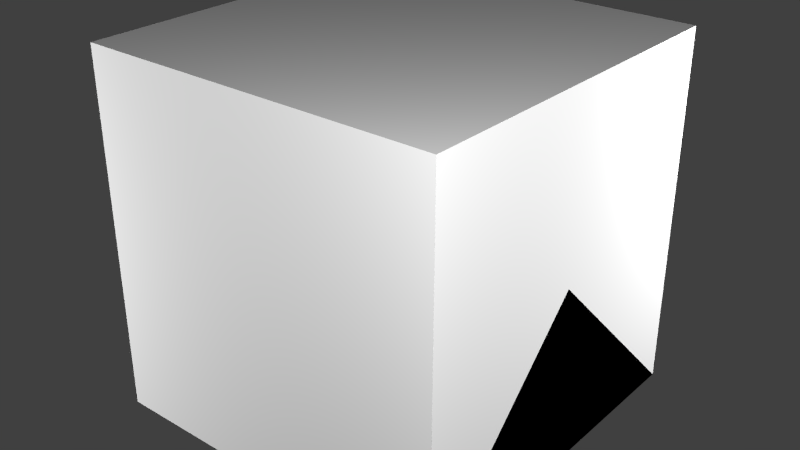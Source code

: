# Source: SimpleLamp.blend  (saved by Blender 2.72.0; exported with 4.5.12 LTS)
import bpy
from mathutils import Matrix  # noqa: F401  (used for matrix-valued properties, if any)

bpy.ops.wm.read_factory_settings(use_empty=True)
scene = bpy.context.scene
scene.name = 'Scene'

# ---- collections
col_collection_1 = bpy.data.collections.new('Collection 1'); scene.collection.children.link(col_collection_1)

# ---- materials (node trees are filled in below, after node groups)
mat_material = bpy.data.materials.new('Material')
mat_material.alpha_threshold = 0.0
mat_material.use_transparent_shadow = False
mat_material.roughness = 0.5
mat_material.line_color = (0.0, 0.0, 0.0, 1.0)

# ---- material node trees

# ---- world
world_world = bpy.data.worlds.new('World'); scene.world = world_world
world_world.color = (0.05088, 0.05088, 0.05088)
world_world.use_sun_shadow = False
world_world.sun_shadow_jitter_overblur = 0.0
world_world.cycles.sampling_method = 'MANUAL'
world_world.cycles.sample_map_resolution = 256

# ---- lights
light_point3 = bpy.data.lights.new('Point3', 'POINT')
light_point3.transmission_factor = 0.0
light_point3.energy = 100.0
light_point3.shadow_buffer_clip_start = 0.5
light_point3.shadow_soft_size = 0.1
light_point3.shadow_maximum_resolution = 0.006
light_point3.use_absolute_resolution = True
light_point3.cycles.use_multiple_importance_sampling = False
light_point2 = bpy.data.lights.new('Point2', 'POINT')
light_point2.transmission_factor = 0.0
light_point2.energy = 100.0
light_point2.shadow_buffer_clip_start = 0.5
light_point2.shadow_soft_size = 0.1
light_point2.shadow_maximum_resolution = 0.006
light_point2.use_absolute_resolution = True
light_point2.cycles.use_multiple_importance_sampling = False
light_point1 = bpy.data.lights.new('Point1', 'POINT')
light_point1.transmission_factor = 0.0
light_point1.energy = 100.0
light_point1.shadow_buffer_clip_start = 0.5
light_point1.shadow_soft_size = 0.1
light_point1.shadow_maximum_resolution = 0.006
light_point1.use_absolute_resolution = True
light_point1.cycles.use_multiple_importance_sampling = False
light_point0 = bpy.data.lights.new('Point0', 'POINT')
light_point0.transmission_factor = 0.0
light_point0.energy = 100.0
light_point0.shadow_buffer_clip_start = 0.5
light_point0.shadow_soft_size = 0.1
light_point0.shadow_maximum_resolution = 0.006
light_point0.use_absolute_resolution = True
light_point0.cycles.use_multiple_importance_sampling = False

# ---- meshes
me_lightalphanodepth = bpy.data.meshes.new('lightAlphaNoDepth')
me_lightalphanodepth.from_pydata([(-0.5, -0.5, 0.1875), (0.5, -0.5, 0.1875), (-0.5, 0.5, 0.1875), (0.5, 0.5, 0.1875)], [], [(0, 1, 3, 2)])
_uv = me_lightalphanodepth.uv_layers.new(name='UVMap')
_uv.uv.foreach_set('vector', [0.0, 0.0, 1.0, 0.0, 1.0, 1.0, 0.0, 1.0])
me_lightalphanodepth.use_remesh_preserve_volume = False
me_lightalphanodepth.use_remesh_preserve_attributes = False
me_lightalphanodepth.use_mirror_vertex_groups = False
me_lightalphanodepth.update()
me_socket_unlightable_broken = bpy.data.meshes.new('socket_unlightable_broken')
me_socket_unlightable_broken.from_pydata([(0.25, -0.25, 0.2539), (-0.25, -0.25, 0.2539), (0.25, 0.25, 0.2539), (-0.25, 0.25, 0.2539)], [], [(1, 0, 2, 3)])
_uv = me_socket_unlightable_broken.uv_layers.new(name='UVMap')
_uv.uv.foreach_set('vector', [0.125, 0.0, 0.375, 0.0, 0.375, 0.25, 0.125, 0.25])
me_socket_unlightable_broken.use_remesh_preserve_volume = False
me_socket_unlightable_broken.use_remesh_preserve_attributes = False
me_socket_unlightable_broken.use_mirror_vertex_groups = False
me_socket_unlightable_broken.update()
me_socket_lightable = bpy.data.meshes.new('socket_lightable')
me_socket_lightable.from_pydata([(0.2539, -0.2539, 0.2539), (-0.2539, -0.2539, 0.2539), (0.2539, 0.2539, 0.2539), (-0.2539, 0.2539, 0.2539), (0.2539, -0.2539, 0.05859), (-0.2539, -0.2539, 0.05859), (0.2539, 0.2539, 0.05859), (-0.2539, 0.2539, 0.05859)], [], [(1, 0, 2, 3), (5, 7, 6, 4), (3, 7, 5, 1), (2, 6, 7, 3), (0, 4, 6, 2), (1, 5, 4, 0)])
_uv = me_socket_lightable.uv_layers.new(name='UVMap')
_uv.uv.foreach_set('vector', [0.625, 0.625, 0.875, 0.625, 0.875, 0.875, 0.625, 0.875, 0.625, 0.5312, 0.625, 0.2812, 0.875, 0.2812, 0.875, 0.5312, 0.625, 0.875, 0.5312, 0.875, 0.5312, 0.625, 0.625, 0.625, 0.875, 0.875, 0.875, 0.9688, 0.625, 0.9688, 0.625, 0.875, 0.875, 0.625, 0.9688, 0.625, 0.9688, 0.875, 0.875, 0.875, 0.625, 0.625, 0.625, 0.5312, 0.875, 0.5312, 0.875, 0.625])
me_socket_lightable.use_remesh_preserve_volume = False
me_socket_lightable.use_remesh_preserve_attributes = False
me_socket_lightable.use_mirror_vertex_groups = False
me_socket_lightable.update()
me_socket_unlightable = bpy.data.meshes.new('socket_unlightable')
me_socket_unlightable.from_pydata([(0.25, -0.25, 0.25), (-0.25, -0.25, 0.25), (0.25, 0.25, 0.25), (-0.25, 0.25, 0.25), (0.25, -0.25, 0.0625), (-0.25, -0.25, 0.0625), (0.25, 0.25, 0.0625), (-0.25, 0.25, 0.0625), (-0.1875, -0.1875, 0.0), (-0.1875, 0.1875, 0.0), (0.1875, 0.1875, 0.0), (0.1875, -0.1875, 0.0), (-0.1875, -0.1875, 0.0625), (-0.1875, 0.1875, 0.0625), (0.1875, 0.1875, 0.0625), (0.1875, -0.1875, 0.0625)], [], [(1, 0, 2, 3), (5, 7, 6, 4), (3, 7, 5, 1), (2, 6, 7, 3), (0, 4, 6, 2), (1, 5, 4, 0), (8, 9, 10, 11), (11, 10, 14, 15), (10, 9, 13, 14), (9, 8, 12, 13), (8, 11, 15, 12)])
_uv = me_socket_unlightable.uv_layers.new(name='UVMap')
_uv.uv.foreach_set('vector', [0.125, 0.625, 0.375, 0.625, 0.375, 0.875, 0.125, 0.875, 0.125, 0.5312, 0.125, 0.2812, 0.375, 0.2812, 0.375, 0.5312, 0.125, 0.875, 0.03125, 0.875, 0.03125, 0.625, 0.125, 0.625, 0.375, 0.875, 0.375, 0.9688, 0.125, 0.9688, 0.125, 0.875, 0.375, 0.625, 0.4688, 0.625, 0.4688, 0.875, 0.375, 0.875, 0.125, 0.625, 0.125, 0.5312, 0.375, 0.5312, 0.375, 0.625, 0.8438, 0.03125, 0.8438, 0.2188, 0.6562, 0.2188, 0.6562, 0.03125, 0.6562, 0.03125, 0.6562, 0.2188, 0.625, 0.2188, 0.625, 0.03125, 0.6562, 0.2188, 0.8438, 0.2188, 0.8438, 0.25, 0.6562, 0.25, 0.8438, 0.2188, 0.8438, 0.03125, 0.875, 0.03125, 0.875, 0.2188, 0.8438, 0.03125, 0.6562, 0.03125, 0.6562, 0.0, 0.8438, 0.0])
me_socket_unlightable.use_remesh_preserve_volume = False
me_socket_unlightable.use_remesh_preserve_attributes = False
me_socket_unlightable.use_mirror_vertex_groups = False
me_socket_unlightable.update()
me_cube_002 = bpy.data.meshes.new('Cube.002')
me_cube_002.from_pydata([(0.5, 0.5, 0.0), (0.5, -0.5, 0.0), (-0.5, -0.5, 0.0), (-0.5, 0.5, 0.0), (0.5, -3.129e-07, 0.5), (-0.5, 7.451e-08, 0.5)], [], [(0, 1, 2, 3), (1, 4, 5, 2), (0, 4, 1), (2, 5, 3), (4, 0, 3, 5)])
me_cube_002.materials.append(mat_material)
me_cube_002.use_remesh_preserve_volume = False
me_cube_002.use_remesh_preserve_attributes = False
me_cube_002.use_mirror_vertex_groups = False
me_cube_002.update()
me_cube_001 = bpy.data.meshes.new('Cube.001')
me_cube_001.from_pydata([(0.5, 0.5, 0.0), (0.5, -0.5, 0.0), (-0.5, -0.5, 0.0), (-0.5, 0.5, 0.0), (-8.196e-08, -1.192e-07, 0.5)], [], [(0, 1, 2, 3), (0, 4, 1), (1, 4, 2), (2, 4, 3), (4, 0, 3)])
me_cube_001.materials.append(mat_material)
me_cube_001.use_remesh_preserve_volume = False
me_cube_001.use_remesh_preserve_attributes = False
me_cube_001.use_mirror_vertex_groups = False
me_cube_001.update()
me_cube = bpy.data.meshes.new('Cube')
me_cube.from_pydata([(0.5, 0.5, 0.0), (0.5, -0.5, 0.0), (-0.5, -0.5, 0.0), (-0.5, 0.5, 0.0), (0.5, 0.5, 1.0), (0.5, -0.5, 1.0), (-0.5, -0.5, 1.0), (-0.5, 0.5, 1.0)], [], [(0, 1, 2, 3), (4, 7, 6, 5), (0, 4, 5, 1), (1, 5, 6, 2), (2, 6, 7, 3), (4, 0, 3, 7)])
me_cube.materials.append(mat_material)
me_cube.use_remesh_preserve_volume = False
me_cube.use_remesh_preserve_attributes = False
me_cube.use_mirror_vertex_groups = False
me_cube.update()

# ---- objects
ob_lightalphanodepth = bpy.data.objects.new('lightAlphaNoDepth', me_lightalphanodepth)
ob_socket_unlightable_broken = bpy.data.objects.new('socket_unlightable_broken', me_socket_unlightable_broken)
ob_socket_lightable = bpy.data.objects.new('socket_lightable', me_socket_lightable)
ob_socket_unlightable = bpy.data.objects.new('socket_unlightable', me_socket_unlightable)
ob_point3 = bpy.data.objects.new('Point3', light_point3)
ob_point2 = bpy.data.objects.new('Point2', light_point2)
ob_point1 = bpy.data.objects.new('Point1', light_point1)
ob_point0 = bpy.data.objects.new('Point0', light_point0)
ob_minecraft_2_edge_connectivity = bpy.data.objects.new('Minecraft 2 Edge Connectivity', me_cube_002)
ob_minecraft_4_edge_connectivity = bpy.data.objects.new('Minecraft 4 Edge Connectivity', me_cube_001)
ob_minecraft_block = bpy.data.objects.new('Minecraft Block', me_cube)

# ---- transforms, parenting, visibility, modifiers, constraints
ob_lightalphanodepth.location = (0.0, 0.0, -0.0625)
ob_lightalphanodepth.lineart.crease_threshold = 0.0
ob_socket_unlightable_broken.location = (0.0, 0.0, 0.0)
ob_socket_unlightable_broken.lineart.crease_threshold = 0.0
ob_socket_lightable.location = (0.0, 0.0, 0.0)
ob_socket_lightable.lineart.crease_threshold = 0.0
ob_socket_unlightable.location = (0.0, 0.0, 0.0)
ob_socket_unlightable.lineart.crease_threshold = 0.0
ob_point3.location = (-1.642, -1.35, 0.5249)
ob_point3.hide_select = True
ob_point3.lineart.crease_threshold = 0.0
ob_point2.location = (1.358, 1.15, 0.9104)
ob_point2.hide_select = True
ob_point2.lineart.crease_threshold = 0.0
ob_point1.location = (-0.3924, 1.15, -0.7251)
ob_point1.hide_select = True
ob_point1.lineart.crease_threshold = 0.0
ob_point0.location = (1.354, -1.362, 1.556)
ob_point0.hide_select = True
ob_point0.lineart.crease_threshold = 0.0
ob_minecraft_2_edge_connectivity.location = (0.0, 0.0, 0.0)
ob_minecraft_2_edge_connectivity.lock_location = (True, True, True)
ob_minecraft_2_edge_connectivity.lock_rotation = (True, True, True)
ob_minecraft_2_edge_connectivity.lock_rotations_4d = False
ob_minecraft_2_edge_connectivity.lock_scale = (True, True, True)
ob_minecraft_2_edge_connectivity.empty_display_type = 'ARROWS'
ob_minecraft_2_edge_connectivity.hide_select = True
ob_minecraft_2_edge_connectivity.display_type = 'WIRE'
ob_minecraft_2_edge_connectivity.lineart.crease_threshold = 0.0
ob_minecraft_4_edge_connectivity.location = (0.0, 0.0, 0.0)
ob_minecraft_4_edge_connectivity.lock_location = (True, True, True)
ob_minecraft_4_edge_connectivity.lock_rotation = (True, True, True)
ob_minecraft_4_edge_connectivity.lock_rotations_4d = False
ob_minecraft_4_edge_connectivity.lock_scale = (True, True, True)
ob_minecraft_4_edge_connectivity.empty_display_type = 'ARROWS'
ob_minecraft_4_edge_connectivity.hide_select = True
ob_minecraft_4_edge_connectivity.display_type = 'WIRE'
ob_minecraft_4_edge_connectivity.lineart.crease_threshold = 0.0
ob_minecraft_block.location = (0.0, 0.0, 0.0)
ob_minecraft_block.lock_location = (True, True, True)
ob_minecraft_block.lock_rotation = (True, True, True)
ob_minecraft_block.lock_rotations_4d = False
ob_minecraft_block.lock_scale = (True, True, True)
ob_minecraft_block.empty_display_type = 'ARROWS'
ob_minecraft_block.hide_select = True
ob_minecraft_block.display_type = 'WIRE'
ob_minecraft_block.lineart.crease_threshold = 0.0

# ---- collection membership
col_collection_1.objects.link(ob_lightalphanodepth)
col_collection_1.objects.link(ob_socket_unlightable_broken)
col_collection_1.objects.link(ob_socket_lightable)
col_collection_1.objects.link(ob_socket_unlightable)
col_collection_1.objects.link(ob_point3)
col_collection_1.objects.link(ob_point2)
col_collection_1.objects.link(ob_point1)
col_collection_1.objects.link(ob_point0)
col_collection_1.objects.link(ob_minecraft_2_edge_connectivity)
col_collection_1.objects.link(ob_minecraft_4_edge_connectivity)
col_collection_1.objects.link(ob_minecraft_block)

# ---- scene / render settings (as saved in the file)
scene.frame_start = 1; scene.frame_end = 250; scene.frame_set(1)
scene.render.engine = 'BLENDER_EEVEE_NEXT'
scene.render.image_settings.color_mode = 'RGB'
scene.render.image_settings.compression = 90
scene.render.resolution_percentage = 50
scene.render.dither_intensity = 0.0
scene.render.bake_margin = 2
scene.cycles.use_denoising = False
scene.cycles.samples = 10
scene.cycles.sampling_pattern = 'TABULATED_SOBOL'
scene.cycles.light_sampling_threshold = 0.0
scene.cycles.use_adaptive_sampling = False
scene.cycles.use_light_tree = False
scene.cycles.blur_glossy = 0.0
scene.cycles.volume_bounces = 1
scene.cycles.pixel_filter_type = 'GAUSSIAN'
scene.cycles.sample_clamp_indirect = 0.0
scene.view_settings.view_transform = 'Standard'
bpy.context.view_layer.update()

# ---- added for rendering (the .blend has no active camera): camera
cam_auto = bpy.data.cameras.new('AutoCamera')
cam_auto.lens = 50.0
cam_auto.sensor_width = 36.0
cam_auto.clip_end = 1000.0
ob_auto_camera = bpy.data.objects.new('AutoCamera', cam_auto)
scene.collection.objects.link(ob_auto_camera)
ob_auto_camera.location = (1.60254, -1.92304, 1.78203)
ob_auto_camera.rotation_euler = (1.09748, -7.21219e-08, 0.694738)
scene.camera = ob_auto_camera
bpy.context.view_layer.update()
